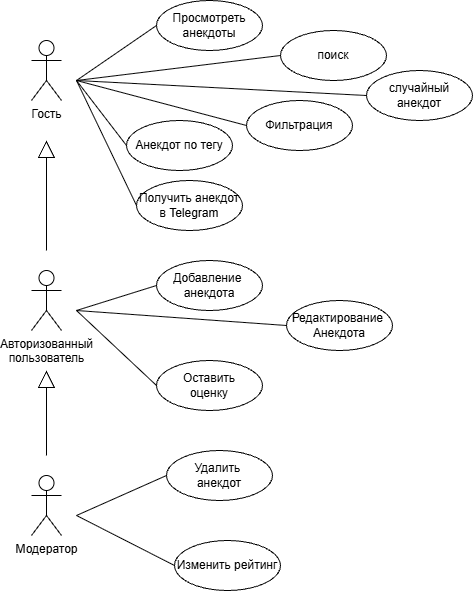

The diagram above was exported from draw.io. Its source (the exported page's mxGraphModel, read from the mxfile embedded in the PNG):
<mxGraphModel dx="1414" dy="777" grid="1" gridSize="10" guides="1" tooltips="1" connect="1" arrows="1" fold="1" page="1" pageScale="1" pageWidth="827" pageHeight="1169" math="0" shadow="0">
  <root>
    <mxCell id="0" />
    <mxCell id="1" parent="0" />
    <mxCell id="q2zzLyfn-x08QZclqWW4-12" edge="1" parent="1" source="q2zzLyfn-x08QZclqWW4-29" style="rounded=0;orthogonalLoop=1;jettySize=auto;html=1;entryX=0;entryY=0.5;entryDx=0;entryDy=0;endArrow=none;endFill=0;exitX=1;exitY=0.5;exitDx=0;exitDy=0;" target="q2zzLyfn-x08QZclqWW4-5">
      <mxGeometry relative="1" as="geometry">
        <mxPoint x="240" y="80" as="sourcePoint" />
      </mxGeometry>
    </mxCell>
    <mxCell id="q2zzLyfn-x08QZclqWW4-13" edge="1" parent="1" source="q2zzLyfn-x08QZclqWW4-29" style="rounded=0;orthogonalLoop=1;jettySize=auto;html=1;entryX=0;entryY=0.5;entryDx=0;entryDy=0;endArrow=none;endFill=0;exitX=1;exitY=0.5;exitDx=0;exitDy=0;" target="q2zzLyfn-x08QZclqWW4-10">
      <mxGeometry relative="1" as="geometry">
        <mxPoint x="240" y="80" as="sourcePoint" />
      </mxGeometry>
    </mxCell>
    <mxCell id="q2zzLyfn-x08QZclqWW4-14" edge="1" parent="1" source="q2zzLyfn-x08QZclqWW4-29" style="rounded=0;orthogonalLoop=1;jettySize=auto;html=1;entryX=0;entryY=0.5;entryDx=0;entryDy=0;endArrow=none;endFill=0;exitX=1;exitY=0.5;exitDx=0;exitDy=0;" target="q2zzLyfn-x08QZclqWW4-6">
      <mxGeometry relative="1" as="geometry">
        <mxPoint x="240" y="80" as="sourcePoint" />
      </mxGeometry>
    </mxCell>
    <mxCell id="q2zzLyfn-x08QZclqWW4-15" edge="1" parent="1" source="q2zzLyfn-x08QZclqWW4-29" style="rounded=0;orthogonalLoop=1;jettySize=auto;html=1;entryX=0;entryY=0.5;entryDx=0;entryDy=0;endArrow=none;endFill=0;exitX=1;exitY=0.5;exitDx=0;exitDy=0;" target="q2zzLyfn-x08QZclqWW4-8">
      <mxGeometry relative="1" as="geometry">
        <mxPoint x="240" y="80" as="sourcePoint" />
      </mxGeometry>
    </mxCell>
    <mxCell id="q2zzLyfn-x08QZclqWW4-16" edge="1" parent="1" source="q2zzLyfn-x08QZclqWW4-29" style="rounded=0;orthogonalLoop=1;jettySize=auto;html=1;entryX=0;entryY=0.5;entryDx=0;entryDy=0;endArrow=none;endFill=0;exitX=1;exitY=0.5;exitDx=0;exitDy=0;" target="q2zzLyfn-x08QZclqWW4-9">
      <mxGeometry relative="1" as="geometry">
        <mxPoint x="240" y="80" as="sourcePoint" />
      </mxGeometry>
    </mxCell>
    <mxCell id="q2zzLyfn-x08QZclqWW4-17" edge="1" parent="1" source="q2zzLyfn-x08QZclqWW4-29" style="rounded=0;orthogonalLoop=1;jettySize=auto;html=1;entryX=0;entryY=0.5;entryDx=0;entryDy=0;endArrow=none;endFill=0;exitX=1;exitY=0.5;exitDx=0;exitDy=0;" target="q2zzLyfn-x08QZclqWW4-7">
      <mxGeometry relative="1" as="geometry">
        <mxPoint x="240" y="80" as="sourcePoint" />
      </mxGeometry>
    </mxCell>
    <mxCell id="q2zzLyfn-x08QZclqWW4-5" parent="1" style="ellipse;whiteSpace=wrap;html=1;" value="Просмотреть анекдоты" vertex="1">
      <mxGeometry height="50" width="106" x="290" y="10" as="geometry" />
    </mxCell>
    <mxCell id="q2zzLyfn-x08QZclqWW4-6" parent="1" style="ellipse;whiteSpace=wrap;html=1;" value="случайный анекдот" vertex="1">
      <mxGeometry height="50" width="106" x="500" y="80" as="geometry" />
    </mxCell>
    <mxCell id="q2zzLyfn-x08QZclqWW4-7" parent="1" style="ellipse;whiteSpace=wrap;html=1;" value="Анекдот по тегу" vertex="1">
      <mxGeometry height="50" width="106" x="260" y="130" as="geometry" />
    </mxCell>
    <mxCell id="q2zzLyfn-x08QZclqWW4-8" parent="1" style="ellipse;whiteSpace=wrap;html=1;" value="Получить анекдот в Telegram" vertex="1">
      <mxGeometry height="50" width="106" x="270" y="190" as="geometry" />
    </mxCell>
    <mxCell id="q2zzLyfn-x08QZclqWW4-9" parent="1" style="ellipse;whiteSpace=wrap;html=1;" value="Фильтрация" vertex="1">
      <mxGeometry height="50" width="106" x="380" y="110" as="geometry" />
    </mxCell>
    <mxCell id="q2zzLyfn-x08QZclqWW4-10" parent="1" style="ellipse;whiteSpace=wrap;html=1;" value="поиск" vertex="1">
      <mxGeometry height="50" width="106" x="414" y="40" as="geometry" />
    </mxCell>
    <mxCell id="q2zzLyfn-x08QZclqWW4-32" connectable="0" parent="1" style="group" value="" vertex="1">
      <mxGeometry height="120" width="60" x="150" y="30" as="geometry" />
    </mxCell>
    <mxCell id="q2zzLyfn-x08QZclqWW4-29" parent="q2zzLyfn-x08QZclqWW4-32" style="rounded=0;whiteSpace=wrap;html=1;opacity=0;" value="" vertex="1">
      <mxGeometry height="120" width="60" as="geometry" />
    </mxCell>
    <mxCell id="q2zzLyfn-x08QZclqWW4-19" parent="q2zzLyfn-x08QZclqWW4-32" style="shape=umlActor;verticalLabelPosition=bottom;verticalAlign=top;html=1;outlineConnect=0;" value="&lt;div&gt;Гость&lt;/div&gt;" vertex="1">
      <mxGeometry height="60" width="30" x="15" y="20" as="geometry" />
    </mxCell>
    <mxCell id="q2zzLyfn-x08QZclqWW4-34" connectable="0" parent="1" style="group" value="" vertex="1">
      <mxGeometry height="120" width="60" x="150" y="260" as="geometry" />
    </mxCell>
    <mxCell id="q2zzLyfn-x08QZclqWW4-35" parent="q2zzLyfn-x08QZclqWW4-34" style="rounded=0;whiteSpace=wrap;html=1;opacity=0;" value="" vertex="1">
      <mxGeometry height="120" width="60" as="geometry" />
    </mxCell>
    <mxCell id="q2zzLyfn-x08QZclqWW4-36" parent="q2zzLyfn-x08QZclqWW4-34" style="shape=umlActor;verticalLabelPosition=bottom;verticalAlign=top;html=1;outlineConnect=0;" value="Авторизованный&lt;br&gt;пользователь" vertex="1">
      <mxGeometry height="60" width="30" x="15" y="20" as="geometry" />
    </mxCell>
    <mxCell id="q2zzLyfn-x08QZclqWW4-37" edge="1" parent="1" source="q2zzLyfn-x08QZclqWW4-35" style="edgeStyle=orthogonalEdgeStyle;rounded=0;orthogonalLoop=1;jettySize=auto;html=1;exitX=0.5;exitY=0;exitDx=0;exitDy=0;entryX=0.5;entryY=1;entryDx=0;entryDy=0;endArrow=block;endFill=0;endSize=15;" target="q2zzLyfn-x08QZclqWW4-29">
      <mxGeometry relative="1" as="geometry" />
    </mxCell>
    <mxCell id="q2zzLyfn-x08QZclqWW4-39" connectable="0" parent="1" style="group" value="" vertex="1">
      <mxGeometry height="120" width="60" x="150" y="465" as="geometry" />
    </mxCell>
    <mxCell id="q2zzLyfn-x08QZclqWW4-40" parent="q2zzLyfn-x08QZclqWW4-39" style="rounded=0;whiteSpace=wrap;html=1;opacity=0;" value="" vertex="1">
      <mxGeometry height="120" width="60" as="geometry" />
    </mxCell>
    <mxCell id="q2zzLyfn-x08QZclqWW4-41" parent="q2zzLyfn-x08QZclqWW4-39" style="shape=umlActor;verticalLabelPosition=bottom;verticalAlign=top;html=1;outlineConnect=0;" value="Модератор" vertex="1">
      <mxGeometry height="60" width="30" x="15" y="20" as="geometry" />
    </mxCell>
    <mxCell id="q2zzLyfn-x08QZclqWW4-42" edge="1" parent="1" source="q2zzLyfn-x08QZclqWW4-40" style="edgeStyle=orthogonalEdgeStyle;rounded=0;orthogonalLoop=1;jettySize=auto;html=1;exitX=0.5;exitY=0;exitDx=0;exitDy=0;entryX=0.5;entryY=1;entryDx=0;entryDy=0;endArrow=block;endFill=0;endSize=15;" target="q2zzLyfn-x08QZclqWW4-35">
      <mxGeometry relative="1" as="geometry" />
    </mxCell>
    <mxCell id="q2zzLyfn-x08QZclqWW4-43" parent="1" style="ellipse;whiteSpace=wrap;html=1;" value="Добавление&amp;nbsp;&lt;br&gt;анекдота" vertex="1">
      <mxGeometry height="50" width="106" x="290" y="270" as="geometry" />
    </mxCell>
    <mxCell id="q2zzLyfn-x08QZclqWW4-44" parent="1" style="ellipse;whiteSpace=wrap;html=1;" value="Редактирование&amp;nbsp;&lt;br&gt;Анекдота" vertex="1">
      <mxGeometry height="50" width="106" x="420" y="310" as="geometry" />
    </mxCell>
    <mxCell id="q2zzLyfn-x08QZclqWW4-45" parent="1" style="ellipse;whiteSpace=wrap;html=1;" value="Оставить &lt;br&gt;оценку" vertex="1">
      <mxGeometry height="50" width="106" x="290" y="370" as="geometry" />
    </mxCell>
    <mxCell id="q2zzLyfn-x08QZclqWW4-46" edge="1" parent="1" source="q2zzLyfn-x08QZclqWW4-35" style="rounded=0;orthogonalLoop=1;jettySize=auto;html=1;exitX=1;exitY=0.5;exitDx=0;exitDy=0;entryX=0;entryY=0.5;entryDx=0;entryDy=0;endArrow=none;endFill=0;" target="q2zzLyfn-x08QZclqWW4-43">
      <mxGeometry relative="1" as="geometry" />
    </mxCell>
    <mxCell id="q2zzLyfn-x08QZclqWW4-47" edge="1" parent="1" source="q2zzLyfn-x08QZclqWW4-35" style="rounded=0;orthogonalLoop=1;jettySize=auto;html=1;exitX=1;exitY=0.5;exitDx=0;exitDy=0;entryX=0;entryY=0.5;entryDx=0;entryDy=0;endArrow=none;endFill=0;" target="q2zzLyfn-x08QZclqWW4-45">
      <mxGeometry relative="1" as="geometry" />
    </mxCell>
    <mxCell id="q2zzLyfn-x08QZclqWW4-48" edge="1" parent="1" source="q2zzLyfn-x08QZclqWW4-35" style="rounded=0;orthogonalLoop=1;jettySize=auto;html=1;exitX=1;exitY=0.5;exitDx=0;exitDy=0;entryX=0;entryY=0.5;entryDx=0;entryDy=0;endArrow=none;endFill=0;" target="q2zzLyfn-x08QZclqWW4-44">
      <mxGeometry relative="1" as="geometry" />
    </mxCell>
    <mxCell id="q2zzLyfn-x08QZclqWW4-49" parent="1" style="ellipse;whiteSpace=wrap;html=1;" value="Удалить&amp;nbsp;&lt;br&gt;анекдот" vertex="1">
      <mxGeometry height="50" width="106" x="300" y="460" as="geometry" />
    </mxCell>
    <mxCell id="q2zzLyfn-x08QZclqWW4-50" parent="1" style="ellipse;whiteSpace=wrap;html=1;" value="Изменить рейтинг" vertex="1">
      <mxGeometry height="50" width="106" x="308" y="550" as="geometry" />
    </mxCell>
    <mxCell id="q2zzLyfn-x08QZclqWW4-51" edge="1" parent="1" source="q2zzLyfn-x08QZclqWW4-40" style="rounded=0;orthogonalLoop=1;jettySize=auto;html=1;exitX=1;exitY=0.5;exitDx=0;exitDy=0;entryX=0;entryY=0.5;entryDx=0;entryDy=0;endArrow=none;endFill=0;" target="q2zzLyfn-x08QZclqWW4-49">
      <mxGeometry relative="1" as="geometry" />
    </mxCell>
    <mxCell id="q2zzLyfn-x08QZclqWW4-52" edge="1" parent="1" source="q2zzLyfn-x08QZclqWW4-40" style="rounded=0;orthogonalLoop=1;jettySize=auto;html=1;exitX=1;exitY=0.5;exitDx=0;exitDy=0;entryX=0;entryY=0.5;entryDx=0;entryDy=0;endArrow=none;endFill=0;" target="q2zzLyfn-x08QZclqWW4-50">
      <mxGeometry relative="1" as="geometry" />
    </mxCell>
  </root>
</mxGraphModel>